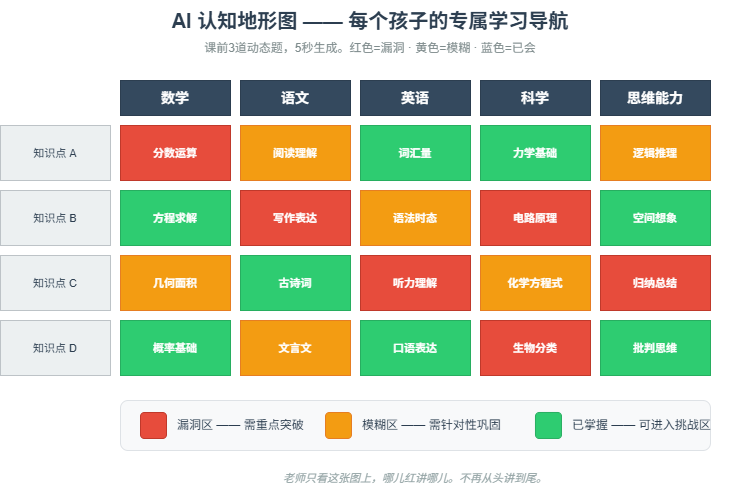

The diagram above was exported from draw.io. Its source (the exported page's mxGraphModel, read from the mxfile embedded in the PNG):
<mxGraphModel dx="1406" dy="788" grid="1" gridSize="10" guides="1" tooltips="1" connect="1" arrows="1" fold="1" page="1" pageScale="1" pageWidth="827" pageHeight="1169" math="0" shadow="0">
  <root>
    <mxCell id="0" />
    <mxCell id="1" parent="0" />
    <mxCell id="title1" parent="1" style="text;html=1;strokeColor=none;fillColor=none;align=center;verticalAlign=middle;whiteSpace=wrap;rounded=0;fontSize=20;fontStyle=1;fontColor=#2C3E50;" value="AI 认知地形图 —— 每个孩子的专属学习导航" vertex="1">
      <mxGeometry height="40" width="700" x="40" y="20" as="geometry" />
    </mxCell>
    <mxCell id="subtitle1" parent="1" style="text;html=1;strokeColor=none;fillColor=none;align=center;verticalAlign=middle;whiteSpace=wrap;rounded=0;fontSize=12;fontColor=#7F8C8D;" value="课前3道动态题，5秒生成。红色=漏洞 · 黄色=模糊 · 蓝色=已会" vertex="1">
      <mxGeometry height="25" width="700" x="40" y="55" as="geometry" />
    </mxCell>
    <mxCell id="h_math" parent="1" style="rounded=0;whiteSpace=wrap;html=1;fillColor=#34495E;strokeColor=#2C3E50;fontColor=#FFFFFF;fontSize=14;fontStyle=1;" value="数学" vertex="1">
      <mxGeometry height="35" width="110" x="140" y="100" as="geometry" />
    </mxCell>
    <mxCell id="h_cn" parent="1" style="rounded=0;whiteSpace=wrap;html=1;fillColor=#34495E;strokeColor=#2C3E50;fontColor=#FFFFFF;fontSize=14;fontStyle=1;" value="语文" vertex="1">
      <mxGeometry height="35" width="110" x="260" y="100" as="geometry" />
    </mxCell>
    <mxCell id="h_en" parent="1" style="rounded=0;whiteSpace=wrap;html=1;fillColor=#34495E;strokeColor=#2C3E50;fontColor=#FFFFFF;fontSize=14;fontStyle=1;" value="英语" vertex="1">
      <mxGeometry height="35" width="110" x="380" y="100" as="geometry" />
    </mxCell>
    <mxCell id="h_sci" parent="1" style="rounded=0;whiteSpace=wrap;html=1;fillColor=#34495E;strokeColor=#2C3E50;fontColor=#FFFFFF;fontSize=14;fontStyle=1;" value="科学" vertex="1">
      <mxGeometry height="35" width="110" x="500" y="100" as="geometry" />
    </mxCell>
    <mxCell id="h_think" parent="1" style="rounded=0;whiteSpace=wrap;html=1;fillColor=#34495E;strokeColor=#2C3E50;fontColor=#FFFFFF;fontSize=14;fontStyle=1;" value="思维能力" vertex="1">
      <mxGeometry height="35" width="110" x="620" y="100" as="geometry" />
    </mxCell>
    <mxCell id="row1_label" parent="1" style="rounded=0;whiteSpace=wrap;html=1;fillColor=#ECF0F1;strokeColor=#BDC3C7;fontSize=11;fontColor=#2C3E50;align=center;" value="知识点 A" vertex="1">
      <mxGeometry height="55" width="110" x="20" y="145" as="geometry" />
    </mxCell>
    <mxCell id="m1" parent="1" style="rounded=0;whiteSpace=wrap;html=1;fillColor=#E74C3C;strokeColor=#C0392B;fontColor=#FFFFFF;fontSize=11;fontStyle=1;" value="分数运算" vertex="1">
      <mxGeometry height="55" width="110" x="140" y="145" as="geometry" />
    </mxCell>
    <mxCell id="c1" parent="1" style="rounded=0;whiteSpace=wrap;html=1;fillColor=#F39C12;strokeColor=#E67E22;fontColor=#FFFFFF;fontSize=11;fontStyle=1;" value="阅读理解" vertex="1">
      <mxGeometry height="55" width="110" x="260" y="145" as="geometry" />
    </mxCell>
    <mxCell id="e1" parent="1" style="rounded=0;whiteSpace=wrap;html=1;fillColor=#2ECC71;strokeColor=#27AE60;fontColor=#FFFFFF;fontSize=11;fontStyle=1;" value="词汇量" vertex="1">
      <mxGeometry height="55" width="110" x="380" y="145" as="geometry" />
    </mxCell>
    <mxCell id="s1" parent="1" style="rounded=0;whiteSpace=wrap;html=1;fillColor=#2ECC71;strokeColor=#27AE60;fontColor=#FFFFFF;fontSize=11;fontStyle=1;" value="力学基础" vertex="1">
      <mxGeometry height="55" width="110" x="500" y="145" as="geometry" />
    </mxCell>
    <mxCell id="t1" parent="1" style="rounded=0;whiteSpace=wrap;html=1;fillColor=#F39C12;strokeColor=#E67E22;fontColor=#FFFFFF;fontSize=11;fontStyle=1;" value="逻辑推理" vertex="1">
      <mxGeometry height="55" width="110" x="620" y="145" as="geometry" />
    </mxCell>
    <mxCell id="row2_label" parent="1" style="rounded=0;whiteSpace=wrap;html=1;fillColor=#ECF0F1;strokeColor=#BDC3C7;fontSize=11;fontColor=#2C3E50;align=center;" value="知识点 B" vertex="1">
      <mxGeometry height="55" width="110" x="20" y="210" as="geometry" />
    </mxCell>
    <mxCell id="m2" parent="1" style="rounded=0;whiteSpace=wrap;html=1;fillColor=#2ECC71;strokeColor=#27AE60;fontColor=#FFFFFF;fontSize=11;fontStyle=1;" value="方程求解" vertex="1">
      <mxGeometry height="55" width="110" x="140" y="210" as="geometry" />
    </mxCell>
    <mxCell id="c2" parent="1" style="rounded=0;whiteSpace=wrap;html=1;fillColor=#E74C3C;strokeColor=#C0392B;fontColor=#FFFFFF;fontSize=11;fontStyle=1;" value="写作表达" vertex="1">
      <mxGeometry height="55" width="110" x="260" y="210" as="geometry" />
    </mxCell>
    <mxCell id="e2" parent="1" style="rounded=0;whiteSpace=wrap;html=1;fillColor=#F39C12;strokeColor=#E67E22;fontColor=#FFFFFF;fontSize=11;fontStyle=1;" value="语法时态" vertex="1">
      <mxGeometry height="55" width="110" x="380" y="210" as="geometry" />
    </mxCell>
    <mxCell id="s2" parent="1" style="rounded=0;whiteSpace=wrap;html=1;fillColor=#E74C3C;strokeColor=#C0392B;fontColor=#FFFFFF;fontSize=11;fontStyle=1;" value="电路原理" vertex="1">
      <mxGeometry height="55" width="110" x="500" y="210" as="geometry" />
    </mxCell>
    <mxCell id="t2" parent="1" style="rounded=0;whiteSpace=wrap;html=1;fillColor=#2ECC71;strokeColor=#27AE60;fontColor=#FFFFFF;fontSize=11;fontStyle=1;" value="空间想象" vertex="1">
      <mxGeometry height="55" width="110" x="620" y="210" as="geometry" />
    </mxCell>
    <mxCell id="row3_label" parent="1" style="rounded=0;whiteSpace=wrap;html=1;fillColor=#ECF0F1;strokeColor=#BDC3C7;fontSize=11;fontColor=#2C3E50;align=center;" value="知识点 C" vertex="1">
      <mxGeometry height="55" width="110" x="20" y="275" as="geometry" />
    </mxCell>
    <mxCell id="m3" parent="1" style="rounded=0;whiteSpace=wrap;html=1;fillColor=#F39C12;strokeColor=#E67E22;fontColor=#FFFFFF;fontSize=11;fontStyle=1;" value="几何面积" vertex="1">
      <mxGeometry height="55" width="110" x="140" y="275" as="geometry" />
    </mxCell>
    <mxCell id="c3" parent="1" style="rounded=0;whiteSpace=wrap;html=1;fillColor=#2ECC71;strokeColor=#27AE60;fontColor=#FFFFFF;fontSize=11;fontStyle=1;" value="古诗词" vertex="1">
      <mxGeometry height="55" width="110" x="260" y="275" as="geometry" />
    </mxCell>
    <mxCell id="e3" parent="1" style="rounded=0;whiteSpace=wrap;html=1;fillColor=#E74C3C;strokeColor=#C0392B;fontColor=#FFFFFF;fontSize=11;fontStyle=1;" value="听力理解" vertex="1">
      <mxGeometry height="55" width="110" x="380" y="275" as="geometry" />
    </mxCell>
    <mxCell id="s3" parent="1" style="rounded=0;whiteSpace=wrap;html=1;fillColor=#F39C12;strokeColor=#E67E22;fontColor=#FFFFFF;fontSize=11;fontStyle=1;" value="化学方程式" vertex="1">
      <mxGeometry height="55" width="110" x="500" y="275" as="geometry" />
    </mxCell>
    <mxCell id="t3" parent="1" style="rounded=0;whiteSpace=wrap;html=1;fillColor=#E74C3C;strokeColor=#C0392B;fontColor=#FFFFFF;fontSize=11;fontStyle=1;" value="归纳总结" vertex="1">
      <mxGeometry height="55" width="110" x="620" y="275" as="geometry" />
    </mxCell>
    <mxCell id="row4_label" parent="1" style="rounded=0;whiteSpace=wrap;html=1;fillColor=#ECF0F1;strokeColor=#BDC3C7;fontSize=11;fontColor=#2C3E50;align=center;" value="知识点 D" vertex="1">
      <mxGeometry height="55" width="110" x="20" y="340" as="geometry" />
    </mxCell>
    <mxCell id="m4" parent="1" style="rounded=0;whiteSpace=wrap;html=1;fillColor=#2ECC71;strokeColor=#27AE60;fontColor=#FFFFFF;fontSize=11;fontStyle=1;" value="概率基础" vertex="1">
      <mxGeometry height="55" width="110" x="140" y="340" as="geometry" />
    </mxCell>
    <mxCell id="c4" parent="1" style="rounded=0;whiteSpace=wrap;html=1;fillColor=#F39C12;strokeColor=#E67E22;fontColor=#FFFFFF;fontSize=11;fontStyle=1;" value="文言文" vertex="1">
      <mxGeometry height="55" width="110" x="260" y="340" as="geometry" />
    </mxCell>
    <mxCell id="e4" parent="1" style="rounded=0;whiteSpace=wrap;html=1;fillColor=#2ECC71;strokeColor=#27AE60;fontColor=#FFFFFF;fontSize=11;fontStyle=1;" value="口语表达" vertex="1">
      <mxGeometry height="55" width="110" x="380" y="340" as="geometry" />
    </mxCell>
    <mxCell id="s4" parent="1" style="rounded=0;whiteSpace=wrap;html=1;fillColor=#E74C3C;strokeColor=#C0392B;fontColor=#FFFFFF;fontSize=11;fontStyle=1;" value="生物分类" vertex="1">
      <mxGeometry height="55" width="110" x="500" y="340" as="geometry" />
    </mxCell>
    <mxCell id="t4" parent="1" style="rounded=0;whiteSpace=wrap;html=1;fillColor=#2ECC71;strokeColor=#27AE60;fontColor=#FFFFFF;fontSize=11;fontStyle=1;" value="批判思维" vertex="1">
      <mxGeometry height="55" width="110" x="620" y="340" as="geometry" />
    </mxCell>
    <mxCell id="legend_bg" parent="1" style="rounded=1;whiteSpace=wrap;html=1;fillColor=#F8F9FA;strokeColor=#DEE2E6;" value="" vertex="1">
      <mxGeometry height="50" width="590" x="140" y="420" as="geometry" />
    </mxCell>
    <mxCell id="leg_red" parent="1" style="rounded=1;whiteSpace=wrap;html=1;fillColor=#E74C3C;strokeColor=#C0392B;" value="" vertex="1">
      <mxGeometry height="26" width="26" x="160" y="432" as="geometry" />
    </mxCell>
    <mxCell id="leg_red_t" parent="1" style="text;html=1;strokeColor=none;fillColor=none;align=left;verticalAlign=middle;whiteSpace=wrap;rounded=0;fontSize=12;fontColor=#2C3E50;" value="漏洞区 —— 需重点突破" vertex="1">
      <mxGeometry height="26" width="150" x="195" y="432" as="geometry" />
    </mxCell>
    <mxCell id="leg_yellow" parent="1" style="rounded=1;whiteSpace=wrap;html=1;fillColor=#F39C12;strokeColor=#E67E22;" value="" vertex="1">
      <mxGeometry height="26" width="26" x="345" y="432" as="geometry" />
    </mxCell>
    <mxCell id="leg_yellow_t" parent="1" style="text;html=1;strokeColor=none;fillColor=none;align=left;verticalAlign=middle;whiteSpace=wrap;rounded=0;fontSize=12;fontColor=#2C3E50;" value="模糊区 —— 需针对性巩固" vertex="1">
      <mxGeometry height="26" width="170" x="380" y="432" as="geometry" />
    </mxCell>
    <mxCell id="leg_blue" parent="1" style="rounded=1;whiteSpace=wrap;html=1;fillColor=#2ECC71;strokeColor=#27AE60;" value="" vertex="1">
      <mxGeometry height="26" width="26" x="555" y="432" as="geometry" />
    </mxCell>
    <mxCell id="leg_blue_t" parent="1" style="text;html=1;strokeColor=none;fillColor=none;align=left;verticalAlign=middle;whiteSpace=wrap;rounded=0;fontSize=12;fontColor=#2C3E50;" value="已掌握 —— 可进入挑战区" vertex="1">
      <mxGeometry height="26" width="170" x="590" y="432" as="geometry" />
    </mxCell>
    <mxCell id="note1" parent="1" style="text;html=1;strokeColor=none;fillColor=none;align=center;verticalAlign=middle;whiteSpace=wrap;rounded=0;fontSize=11;fontColor=#95A5A6;fontStyle=2;" value="老师只看这张图上，哪儿红讲哪儿。不再从头讲到尾。" vertex="1">
      <mxGeometry height="25" width="590" x="140" y="485" as="geometry" />
    </mxCell>
  </root>
</mxGraphModel>